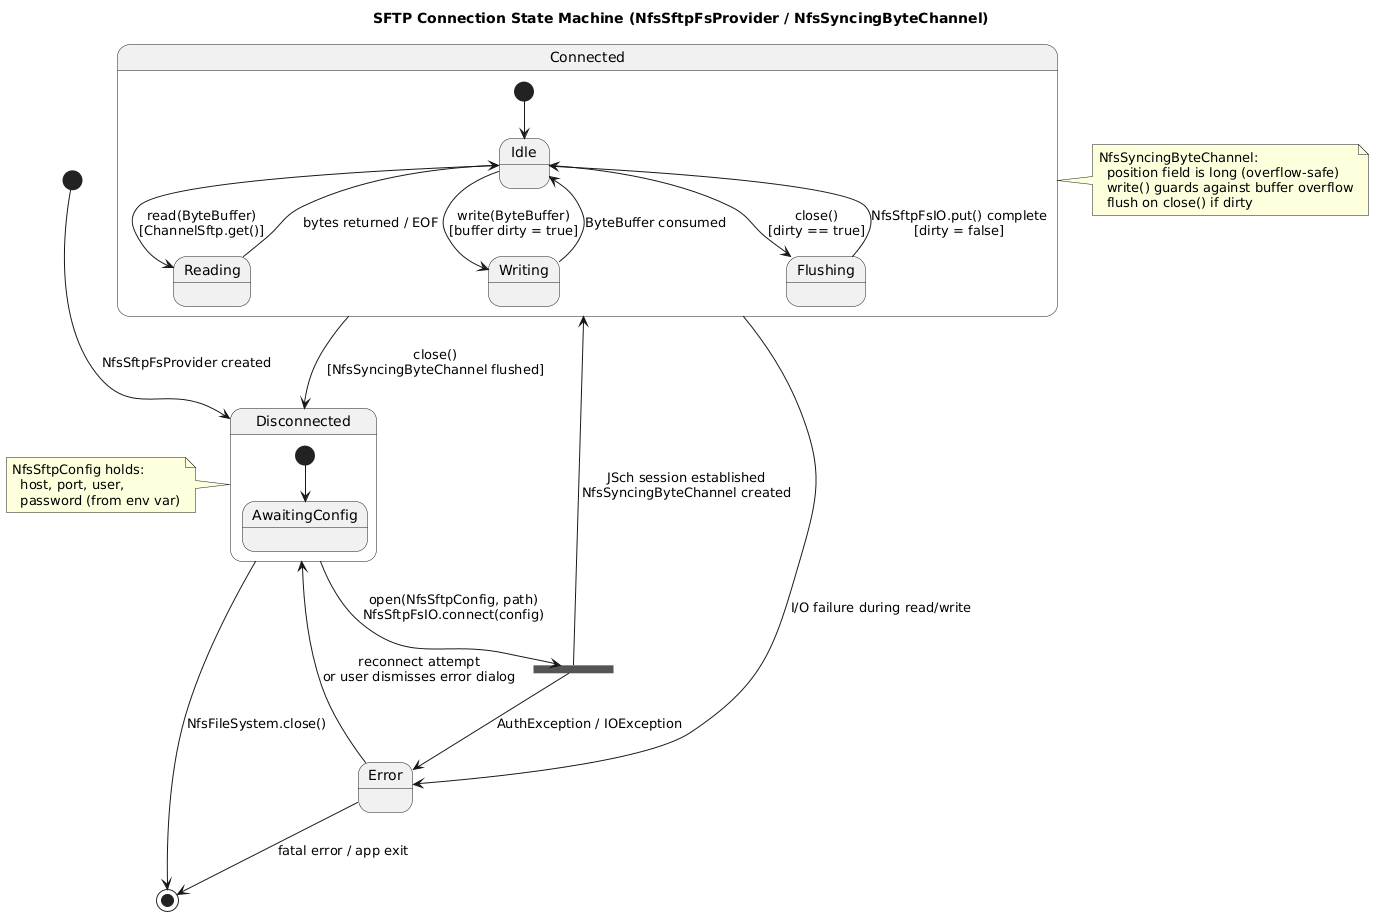

The diagram above was rendered by PlantUML. Its source (embedded in the PNG):
@startuml
title SFTP Connection State Machine (NfsSftpFsProvider / NfsSyncingByteChannel)

[*] --> Disconnected : NfsSftpFsProvider created

state Disconnected {
    [*] --> AwaitingConfig
}

state Connected {
    [*] --> Idle
    Idle --> Reading    : read(ByteBuffer)\n[ChannelSftp.get()]
    Reading --> Idle    : bytes returned / EOF
    Idle --> Writing    : write(ByteBuffer)\n[buffer dirty = true]
    Writing --> Idle    : ByteBuffer consumed
    Idle --> Flushing   : close()\n[dirty == true]
    Flushing --> Idle   : NfsSftpFsIO.put() complete\n[dirty = false]
}

state ChannelOpen <<fork>>

Disconnected --> ChannelOpen  : open(NfsSftpConfig, path)\nNfsSftpFsIO.connect(config)
ChannelOpen --> Connected     : JSch session established\nNfsSyncingByteChannel created
ChannelOpen --> Error         : AuthException / IOException

Connected --> Disconnected    : close()\n[NfsSyncingByteChannel flushed]
Connected --> Error           : I/O failure during read/write

Error --> Disconnected        : reconnect attempt\nor user dismisses error dialog

Disconnected --> [*]  : NfsFileSystem.close()
Error --> [*]         : fatal error / app exit

note right of Connected
  NfsSyncingByteChannel:
    position field is long (overflow-safe)
    write() guards against buffer overflow
    flush on close() if dirty
end note

note left of Disconnected
  NfsSftpConfig holds:
    host, port, user,
    password (from env var)
end note
@enduml